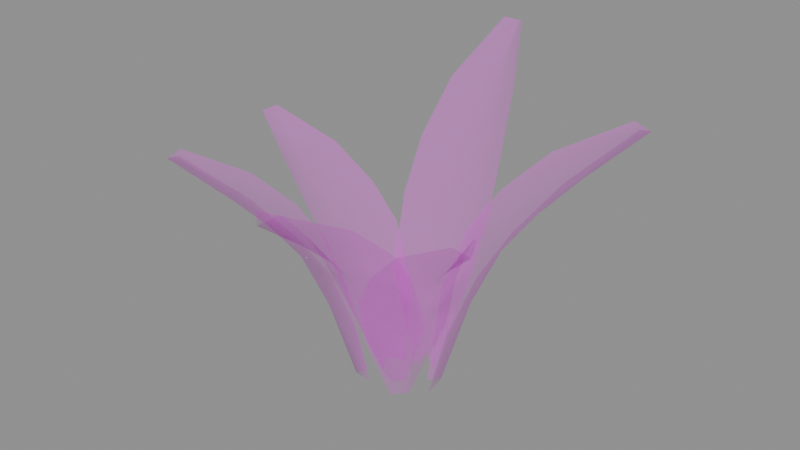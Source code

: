 # Source: plant_1.blend  (saved by Blender 5.1.30; exported with 4.5.12 LTS)
import bpy
from mathutils import Matrix  # noqa: F401  (used for matrix-valued properties, if any)

bpy.ops.wm.read_factory_settings(use_empty=True)
scene = bpy.context.scene
scene.name = 'Scene'

# ---- images (referenced by path relative to the original .blend; pixels are not part of the script)
import os
ASSET_DIR = os.environ.get("B2B_ASSET_DIR", "")  # directory of the original .blend (textures are referenced by path, not embedded)
HERE = os.path.dirname(os.path.abspath(__file__))  # packed textures are extracted next to this script under _unpacked/

def load_image(name, relpath, width, height, colorspace="sRGB"):
    """Load a texture the original file referenced (path relative to the .blend, or extracted next to this script)."""
    p = next((c for c in (os.path.join(HERE, relpath), os.path.join(ASSET_DIR, relpath)) if relpath and os.path.exists(c)), "")
    if p:
        img = bpy.data.images.load(p, check_existing=True)
        img.name = name
    else:  # same state as the original file: an image datablock whose file is absent (Cycles renders it pink)
        img = bpy.data.images.new(name, width, height)
        img.source = "FILE"
        img.filepath = "//" + (relpath or name)
    img.colorspace_settings.name = colorspace
    return img
img_leaves_png = load_image('Leaves.png', 'Leaves.png', 1024, 1024, 'sRGB')
img_leaves_png_001 = load_image('Leaves.png.001', 'Leaves.png', 1024, 1024, 'Non-Color')

# ---- materials (node trees are filled in below, after node groups)
mat_leaves = bpy.data.materials.new('Leaves')
mat_leaves.use_transparency_overlap = False
mat_leaves.show_transparent_back = False
mat_leaves.roughness = 1.0

# ---- material node trees
mat_leaves.use_nodes = True; mat_leaves.node_tree.nodes.clear()
_N = mat_leaves.node_tree.nodes; _L = mat_leaves.node_tree.links
n0 = _N.new('ShaderNodeBsdfPrincipled'); n0.name = 'Principled BSDF'; n0.location = (-200, 100)
n0.inputs[2].default_value = 1.0
n1 = _N.new('ShaderNodeOutputMaterial'); n1.name = 'Material Output'; n1.location = (200, 100)
n2 = _N.new('ShaderNodeNormalMap'); n2.name = 'Normal Map'; n2.location = (-600, -600)
n2.label = 'Normal/Map'
n2.inputs[0].default_value = 0.0
n3 = _N.new('ShaderNodeTexImage'); n3.name = 'Image Texture'; n3.location = (-600, 300)
n3.image = img_leaves_png
n4 = _N.new('ShaderNodeTexImage'); n4.name = 'Image Texture.001'; n4.location = (-600, -300)
n4.image = img_leaves_png_001
_L.new(n0.outputs[0], n1.inputs[0])
_L.new(n2.outputs[0], n0.inputs[5])
_L.new(n3.outputs[0], n0.inputs[0])
_L.new(n4.outputs[0], n0.inputs[4])
n1.is_active_output = True

# ---- meshes
me_plane_036 = bpy.data.meshes.new('Plane.036')
me_plane_036.from_pydata([(-0.07703, -0.0148, -0.02983), (-0.2992, 0.06264, 0.3862), (-0.1991, 0.206, 0.392), (-0.1024, 0.03853, -0.01642), (-0.6754, 0.07222, 0.7072), (-0.7107, 0.1097, 0.6853), (-0.6686, 0.1363, 0.7072), (-0.2297, -0.09118, 0.3927), (-0.1426, -0.09358, 0.2144), (-0.2027, 0.0512, 0.2275), (-0.05518, 0.08031, -0.03045), (-0.1138, 0.1703, 0.2151), (-0.3321, -0.07539, 0.5076), (-0.4722, -0.03053, 0.6157), (-0.5295, 0.08889, 0.5735), (-0.4039, 0.07457, 0.4848), (-0.4501, 0.1878, 0.6159), (-0.3022, 0.2046, 0.507), (-0.01902, 0.07956, -0.03165), (-0.04261, 0.3266, 0.5189), (0.1269, 0.2663, 0.5096), (-0.006103, 0.1301, -0.006905), (-0.1542, 0.7129, 0.9785), (-0.1308, 0.7636, 0.959), (-0.09124, 0.7264, 0.9783), (-0.165, 0.2026, 0.5115), (-0.141, 0.1184, 0.2788), (-0.02371, 0.2284, 0.3081), (0.04907, 0.0942, -0.03204), (0.1187, 0.1731, 0.2784), (-0.1825, 0.3107, 0.6703), (-0.1851, 0.4685, 0.8282), (-0.09175, 0.5701, 0.7895), (-0.06471, 0.4365, 0.6583), (0.02924, 0.5155, 0.8277), (0.09292, 0.3694, 0.6684), (0.06696, 0.03687, -0.0331), (0.2495, 0.1621, 0.4562), (0.2839, -0.01263, 0.4509), (0.1154, 0.0491, -0.0123), (0.5077, 0.4312, 0.8583), (0.5627, 0.4355, 0.8391), (0.5506, 0.3832, 0.858), (0.08391, 0.2093, 0.4528), (0.03079, 0.1539, 0.2454), (0.1815, 0.1039, 0.269), (0.1134, -0.015, -0.03349), (0.2071, -0.0446, 0.245), (0.1622, 0.272, 0.5926), (0.29, 0.3456, 0.7302), (0.4234, 0.3139, 0.6925), (0.3277, 0.2302, 0.5784), (0.4371, 0.1827, 0.7296), (0.3499, 0.06206, 0.5908), (0.06063, -0.03462, -0.02986), (0.2122, -0.1836, 0.417), (0.06246, -0.2772, 0.4037), (0.08449, -0.07633, -0.01257), (0.5179, -0.3476, 0.7853), (0.5373, -0.3963, 0.7652), (0.4859, -0.4045, 0.7812), (0.2101, -0.01287, 0.4237), (0.1503, 0.02691, 0.233), (0.1454, -0.132, 0.2456), (0.02605, -0.09617, -0.03448), (0.01755, -0.2072, 0.2164), (0.2851, -0.07021, 0.5512), (0.3836, -0.1696, 0.6746), (0.3921, -0.3029, 0.6321), (0.2925, -0.238, 0.5284), (0.2753, -0.3639, 0.6606), (0.145, -0.3188, 0.5323), (0.01789, -0.01492, -0.03033), (-0.003424, -0.2298, 0.4235), (-0.1729, -0.1709, 0.41), (9.583e-05, -0.06037, -0.01277), (0.06156, -0.5761, 0.7978), (0.03545, -0.6224, 0.7773), (-0.003831, -0.587, 0.7935), (0.1304, -0.1193, 0.4304), (0.1237, -0.04668, 0.2367), (-0.005149, -0.144, 0.2494), (-0.05283, -0.02677, -0.03502), (-0.1461, -0.09078, 0.2198), (0.1328, -0.2152, 0.5599), (0.1169, -0.3564, 0.6852), (0.01684, -0.4481, 0.6421), (0.004701, -0.328, 0.5368), (-0.1058, -0.3945, 0.671), (-0.1532, -0.2627, 0.5407), (-0.06437, -0.09514, -0.02068), (-0.2422, -0.2001, 0.4134), (-0.288, -0.04307, 0.3994), (-0.1086, -0.1084, -0.003979), (-0.4674, -0.4508, 0.7717), (-0.5178, -0.4572, 0.752), (-0.513, -0.4068, 0.7672), (-0.08473, -0.2357, 0.4208), (-0.03261, -0.19, 0.2355), (-0.1732, -0.1557, 0.2469), (-0.1119, -0.04984, -0.02561), (-0.2052, -0.02606, 0.2175), (-0.1535, -0.2958, 0.5446), (-0.2675, -0.3677, 0.6643), (-0.3943, -0.3437, 0.6225), (-0.3114, -0.2636, 0.5218), (-0.4231, -0.2191, 0.6494), (-0.3505, -0.1059, 0.5245)], [], [(14, 16, 6, 5), (3, 10, 11, 9), (1, 2, 17, 15), (15, 12, 7, 1), (9, 11, 2, 1), (9, 8, 0, 3), (7, 8, 9, 1), (16, 14, 15, 17), (14, 13, 12, 15), (5, 4, 13, 14), (32, 34, 24, 23), (21, 28, 29, 27), (19, 20, 35, 33), (33, 30, 25, 19), (27, 29, 20, 19), (27, 26, 18, 21), (25, 26, 27, 19), (34, 32, 33, 35), (32, 31, 30, 33), (23, 22, 31, 32), (50, 52, 42, 41), (39, 46, 47, 45), (37, 38, 53, 51), (51, 48, 43, 37), (45, 47, 38, 37), (45, 44, 36, 39), (43, 44, 45, 37), (52, 50, 51, 53), (50, 49, 48, 51), (41, 40, 49, 50), (68, 70, 60, 59), (57, 64, 65, 63), (55, 56, 71, 69), (69, 66, 61, 55), (63, 65, 56, 55), (63, 62, 54, 57), (61, 62, 63, 55), (70, 68, 69, 71), (68, 67, 66, 69), (59, 58, 67, 68), (86, 88, 78, 77), (75, 82, 83, 81), (73, 74, 89, 87), (87, 84, 79, 73), (81, 83, 74, 73), (81, 80, 72, 75), (79, 80, 81, 73), (88, 86, 87, 89), (86, 85, 84, 87), (77, 76, 85, 86), (104, 106, 96, 95), (93, 100, 101, 99), (91, 92, 107, 105), (105, 102, 97, 91), (99, 101, 92, 91), (99, 98, 90, 93), (97, 98, 99, 91), (106, 104, 105, 107), (104, 103, 102, 105), (95, 94, 103, 104)])
me_plane_036.polygons.foreach_set('use_smooth', [True] * 60)
_uv = me_plane_036.uv_layers.new(name='UVMap')
_uv.uv.foreach_set('vector', [0.2945, 0.8608, 0.3478, 0.8623, 0.3107, 0.959, 0.2953, 0.959, 0.2919, 0.5526, 0.3151, 0.5526, 0.3568, 0.6751, 0.2929, 0.6751, 0.2935, 0.7483, 0.3701, 0.7483, 0.364, 0.7987, 0.294, 0.8, 0.294, 0.8, 0.2232, 0.7991, 0.2207, 0.7483, 0.2935, 0.7483, 0.2929, 0.6751, 0.3568, 0.6751, 0.3701, 0.7483, 0.2935, 0.7483, 0.2929, 0.6751, 0.2241, 0.6751, 0.2803, 0.5526, 0.2919, 0.5526, 0.2207, 0.7483, 0.2241, 0.6751, 0.2929, 0.6751, 0.2935, 0.7483, 0.3478, 0.8623, 0.2945, 0.8608, 0.294, 0.8, 0.364, 0.7987, 0.2945, 0.8608, 0.2381, 0.8622, 0.2232, 0.7991, 0.294, 0.8, 0.2953, 0.959, 0.2785, 0.959, 0.2381, 0.8622, 0.2945, 0.8608, 0.2945, 0.8608, 0.3478, 0.8623, 0.3107, 0.959, 0.2953, 0.959, 0.2919, 0.5526, 0.3151, 0.5526, 0.3568, 0.6751, 0.2929, 0.6751, 0.2935, 0.7483, 0.3701, 0.7483, 0.364, 0.7987, 0.294, 0.8, 0.294, 0.8, 0.2232, 0.7991, 0.2207, 0.7483, 0.2935, 0.7483, 0.2929, 0.6751, 0.3568, 0.6751, 0.3701, 0.7483, 0.2935, 0.7483, 0.2929, 0.6751, 0.2241, 0.6751, 0.2803, 0.5526, 0.2919, 0.5526, 0.2207, 0.7483, 0.2241, 0.6751, 0.2929, 0.6751, 0.2935, 0.7483, 0.3478, 0.8623, 0.2945, 0.8608, 0.294, 0.8, 0.364, 0.7987, 0.2945, 0.8608, 0.2381, 0.8622, 0.2232, 0.7991, 0.294, 0.8, 0.2953, 0.959, 0.2785, 0.959, 0.2381, 0.8622, 0.2945, 0.8608, 0.2945, 0.8608, 0.3478, 0.8623, 0.3107, 0.959, 0.2953, 0.959, 0.2919, 0.5526, 0.3151, 0.5526, 0.3568, 0.6751, 0.2929, 0.6751, 0.2935, 0.7483, 0.3701, 0.7483, 0.364, 0.7987, 0.294, 0.8, 0.294, 0.8, 0.2232, 0.7991, 0.2207, 0.7483, 0.2935, 0.7483, 0.2929, 0.6751, 0.3568, 0.6751, 0.3701, 0.7483, 0.2935, 0.7483, 0.2929, 0.6751, 0.2241, 0.6751, 0.2803, 0.5526, 0.2919, 0.5526, 0.2207, 0.7483, 0.2241, 0.6751, 0.2929, 0.6751, 0.2935, 0.7483, 0.3478, 0.8623, 0.2945, 0.8608, 0.294, 0.8, 0.364, 0.7987, 0.2945, 0.8608, 0.2381, 0.8622, 0.2232, 0.7991, 0.294, 0.8, 0.2953, 0.959, 0.2785, 0.959, 0.2381, 0.8622, 0.2945, 0.8608, 0.2945, 0.8608, 0.3478, 0.8623, 0.3107, 0.959, 0.2953, 0.959, 0.2919, 0.5526, 0.3151, 0.5526, 0.3568, 0.6751, 0.2929, 0.6751, 0.2935, 0.7483, 0.3701, 0.7483, 0.364, 0.7987, 0.294, 0.8, 0.294, 0.8, 0.2232, 0.7991, 0.2207, 0.7483, 0.2935, 0.7483, 0.2929, 0.6751, 0.3568, 0.6751, 0.3701, 0.7483, 0.2935, 0.7483, 0.2929, 0.6751, 0.2241, 0.6751, 0.2803, 0.5526, 0.2919, 0.5526, 0.2207, 0.7483, 0.2241, 0.6751, 0.2929, 0.6751, 0.2935, 0.7483, 0.3478, 0.8623, 0.2945, 0.8608, 0.294, 0.8, 0.364, 0.7987, 0.2945, 0.8608, 0.2381, 0.8622, 0.2232, 0.7991, 0.294, 0.8, 0.2953, 0.959, 0.2785, 0.959, 0.2381, 0.8622, 0.2945, 0.8608, 0.2945, 0.8608, 0.3478, 0.8623, 0.3107, 0.959, 0.2953, 0.959, 0.2919, 0.5526, 0.3151, 0.5526, 0.3568, 0.6751, 0.2929, 0.6751, 0.2935, 0.7483, 0.3701, 0.7483, 0.364, 0.7987, 0.294, 0.8, 0.294, 0.8, 0.2232, 0.7991, 0.2207, 0.7483, 0.2935, 0.7483, 0.2929, 0.6751, 0.3568, 0.6751, 0.3701, 0.7483, 0.2935, 0.7483, 0.2929, 0.6751, 0.2241, 0.6751, 0.2803, 0.5526, 0.2919, 0.5526, 0.2207, 0.7483, 0.2241, 0.6751, 0.2929, 0.6751, 0.2935, 0.7483, 0.3478, 0.8623, 0.2945, 0.8608, 0.294, 0.8, 0.364, 0.7987, 0.2945, 0.8608, 0.2381, 0.8622, 0.2232, 0.7991, 0.294, 0.8, 0.2953, 0.959, 0.2785, 0.959, 0.2381, 0.8622, 0.2945, 0.8608, 0.2945, 0.8608, 0.3478, 0.8623, 0.3107, 0.959, 0.2953, 0.959, 0.2919, 0.5526, 0.3151, 0.5526, 0.3568, 0.6751, 0.2929, 0.6751, 0.2935, 0.7483, 0.3701, 0.7483, 0.364, 0.7987, 0.294, 0.8, 0.294, 0.8, 0.2232, 0.7991, 0.2207, 0.7483, 0.2935, 0.7483, 0.2929, 0.6751, 0.3568, 0.6751, 0.3701, 0.7483, 0.2935, 0.7483, 0.2929, 0.6751, 0.2241, 0.6751, 0.2803, 0.5526, 0.2919, 0.5526, 0.2207, 0.7483, 0.2241, 0.6751, 0.2929, 0.6751, 0.2935, 0.7483, 0.3478, 0.8623, 0.2945, 0.8608, 0.294, 0.8, 0.364, 0.7987, 0.2945, 0.8608, 0.2381, 0.8622, 0.2232, 0.7991, 0.294, 0.8, 0.2953, 0.959, 0.2785, 0.959, 0.2381, 0.8622, 0.2945, 0.8608])
_ca = me_plane_036.color_attributes.new('Attribute', 'BYTE_COLOR', 'CORNER')
_ca.data.foreach_set('color', [1.0, 1.0, 1.0, 1.0, 1.0, 1.0, 1.0, 1.0, 1.0, 1.0, 1.0, 1.0, 1.0, 1.0, 1.0, 1.0, 0.01444, 0.01444, 0.01444, 1.0, 0.01298, 0.01298, 0.01298, 1.0, 0.3613, 0.3613, 0.3613, 1.0, 0.3467, 0.3467, 0.3467, 1.0, 0.7758, 0.7758, 0.7758, 1.0, 0.8228, 0.8228, 0.8228, 1.0, 1.0, 1.0, 1.0, 1.0, 1.0, 1.0, 1.0, 1.0, 1.0, 1.0, 1.0, 1.0, 1.0, 1.0, 1.0, 1.0, 0.855, 0.855, 0.855, 1.0, 0.7758, 0.7758, 0.7758, 1.0, 0.3467, 0.3467, 0.3467, 1.0, 0.3613, 0.3613, 0.3613, 1.0, 0.8228, 0.8228, 0.8228, 1.0, 0.7758, 0.7758, 0.7758, 1.0, 0.3467, 0.3467, 0.3467, 1.0, 0.2874, 0.2874, 0.2874, 1.0, 0.004777, 0.004777, 0.004777, 1.0, 0.01444, 0.01444, 0.01444, 1.0, 0.855, 0.855, 0.855, 1.0, 0.2874, 0.2874, 0.2874, 1.0, 0.3467, 0.3467, 0.3467, 1.0, 0.7758, 0.7758, 0.7758, 1.0, 1.0, 1.0, 1.0, 1.0, 1.0, 1.0, 1.0, 1.0, 1.0, 1.0, 1.0, 1.0, 1.0, 1.0, 1.0, 1.0, 1.0, 1.0, 1.0, 1.0, 1.0, 1.0, 1.0, 1.0, 1.0, 1.0, 1.0, 1.0, 1.0, 1.0, 1.0, 1.0, 1.0, 1.0, 1.0, 1.0, 1.0, 1.0, 1.0, 1.0, 1.0, 1.0, 1.0, 1.0, 1.0, 1.0, 1.0, 1.0, 1.0, 1.0, 1.0, 1.0, 1.0, 1.0, 1.0, 1.0, 1.0, 1.0, 1.0, 1.0, 1.0, 1.0, 1.0, 1.0, 0.02416, 0.02416, 0.02416, 1.0, 0.006995, 0.006995, 0.006995, 1.0, 0.4397, 0.4397, 0.4397, 1.0, 0.4508, 0.4508, 0.4508, 1.0, 1.0, 1.0, 1.0, 1.0, 0.9823, 0.9823, 0.9823, 1.0, 1.0, 1.0, 1.0, 1.0, 1.0, 1.0, 1.0, 1.0, 1.0, 1.0, 1.0, 1.0, 1.0, 1.0, 1.0, 1.0, 0.9911, 0.9911, 0.9911, 1.0, 1.0, 1.0, 1.0, 1.0, 0.4508, 0.4508, 0.4508, 1.0, 0.4397, 0.4397, 0.4397, 1.0, 0.9823, 0.9823, 0.9823, 1.0, 1.0, 1.0, 1.0, 1.0, 0.4508, 0.4508, 0.4508, 1.0, 0.4508, 0.4508, 0.4508, 1.0, 0.01161, 0.01161, 0.01161, 1.0, 0.02416, 0.02416, 0.02416, 1.0, 0.9911, 0.9911, 0.9911, 1.0, 0.4508, 0.4508, 0.4508, 1.0, 0.4508, 0.4508, 0.4508, 1.0, 1.0, 1.0, 1.0, 1.0, 1.0, 1.0, 1.0, 1.0, 1.0, 1.0, 1.0, 1.0, 1.0, 1.0, 1.0, 1.0, 1.0, 1.0, 1.0, 1.0, 1.0, 1.0, 1.0, 1.0, 1.0, 1.0, 1.0, 1.0, 1.0, 1.0, 1.0, 1.0, 1.0, 1.0, 1.0, 1.0, 1.0, 1.0, 1.0, 1.0, 1.0, 1.0, 1.0, 1.0, 1.0, 1.0, 1.0, 1.0, 1.0, 1.0, 1.0, 1.0, 1.0, 1.0, 1.0, 1.0, 1.0, 1.0, 1.0, 1.0, 1.0, 1.0, 1.0, 1.0, 1.0, 1.0, 1.0, 1.0, 0.003347, 0.003347, 0.003347, 1.0, 0.0, 0.0, 0.0, 1.0, 0.3813, 0.3813, 0.3813, 1.0, 0.4125, 0.4125, 0.4125, 1.0, 0.9734, 0.9734, 0.9734, 1.0, 0.9734, 0.9734, 0.9734, 1.0, 1.0, 1.0, 1.0, 1.0, 1.0, 1.0, 1.0, 1.0, 1.0, 1.0, 1.0, 1.0, 1.0, 1.0, 1.0, 1.0, 0.8963, 0.8963, 0.8963, 1.0, 0.9734, 0.9734, 0.9734, 1.0, 0.4125, 0.4125, 0.4125, 1.0, 0.3813, 0.3813, 0.3813, 1.0, 0.9734, 0.9734, 0.9734, 1.0, 0.9734, 0.9734, 0.9734, 1.0, 0.4125, 0.4125, 0.4125, 1.0, 0.4179, 0.4179, 0.4179, 1.0, 0.0, 0.0, 0.0, 1.0, 0.003347, 0.003347, 0.003347, 1.0, 0.8963, 0.8963, 0.8963, 1.0, 0.4179, 0.4179, 0.4179, 1.0, 0.4125, 0.4125, 0.4125, 1.0, 0.9734, 0.9734, 0.9734, 1.0, 1.0, 1.0, 1.0, 1.0, 1.0, 1.0, 1.0, 1.0, 1.0, 1.0, 1.0, 1.0, 1.0, 1.0, 1.0, 1.0, 1.0, 1.0, 1.0, 1.0, 1.0, 1.0, 1.0, 1.0, 1.0, 1.0, 1.0, 1.0, 1.0, 1.0, 1.0, 1.0, 1.0, 1.0, 1.0, 1.0, 1.0, 1.0, 1.0, 1.0, 1.0, 1.0, 1.0, 1.0, 1.0, 1.0, 1.0, 1.0, 1.0, 1.0, 1.0, 1.0, 1.0, 1.0, 1.0, 1.0, 1.0, 1.0, 1.0, 1.0, 1.0, 1.0, 1.0, 1.0, 0.0, 0.0, 0.0, 1.0, 0.0, 0.0, 0.0, 1.0, 0.3278, 0.3278, 0.3278, 1.0, 0.3763, 0.3763, 0.3763, 1.0, 1.0, 1.0, 1.0, 1.0, 1.0, 1.0, 1.0, 1.0, 1.0, 1.0, 1.0, 1.0, 1.0, 1.0, 1.0, 1.0, 1.0, 1.0, 1.0, 1.0, 1.0, 1.0, 1.0, 1.0, 0.8796, 0.8796, 0.8796, 1.0, 1.0, 1.0, 1.0, 1.0, 0.3763, 0.3763, 0.3763, 1.0, 0.3278, 0.3278, 0.3278, 1.0, 1.0, 1.0, 1.0, 1.0, 1.0, 1.0, 1.0, 1.0, 0.3763, 0.3763, 0.3763, 1.0, 0.3564, 0.3564, 0.3564, 1.0, 0.0, 0.0, 0.0, 1.0, 0.0, 0.0, 0.0, 1.0, 0.8796, 0.8796, 0.8796, 1.0, 0.3564, 0.3564, 0.3564, 1.0, 0.3763, 0.3763, 0.3763, 1.0, 1.0, 1.0, 1.0, 1.0, 1.0, 1.0, 1.0, 1.0, 1.0, 1.0, 1.0, 1.0, 1.0, 1.0, 1.0, 1.0, 1.0, 1.0, 1.0, 1.0, 1.0, 1.0, 1.0, 1.0, 1.0, 1.0, 1.0, 1.0, 1.0, 1.0, 1.0, 1.0, 1.0, 1.0, 1.0, 1.0, 1.0, 1.0, 1.0, 1.0, 1.0, 1.0, 1.0, 1.0, 1.0, 1.0, 1.0, 1.0, 1.0, 1.0, 1.0, 1.0, 1.0, 1.0, 1.0, 1.0, 1.0, 1.0, 1.0, 1.0, 1.0, 1.0, 1.0, 1.0, 1.0, 1.0, 1.0, 1.0, 0.0, 0.0, 0.0, 1.0, 0.002732, 0.002732, 0.002732, 1.0, 0.3419, 0.3419, 0.3419, 1.0, 0.2789, 0.2789, 0.2789, 1.0, 1.0, 1.0, 1.0, 1.0, 0.9734, 0.9734, 0.9734, 1.0, 1.0, 1.0, 1.0, 1.0, 1.0, 1.0, 1.0, 1.0, 1.0, 1.0, 1.0, 1.0, 1.0, 1.0, 1.0, 1.0, 1.0, 1.0, 1.0, 1.0, 1.0, 1.0, 1.0, 1.0, 0.2789, 0.2789, 0.2789, 1.0, 0.3419, 0.3419, 0.3419, 1.0, 0.9734, 0.9734, 0.9734, 1.0, 1.0, 1.0, 1.0, 1.0, 0.2789, 0.2789, 0.2789, 1.0, 0.3231, 0.3231, 0.3231, 1.0, 0.002125, 0.002125, 0.002125, 1.0, 0.0, 0.0, 0.0, 1.0, 1.0, 1.0, 1.0, 1.0, 0.3231, 0.3231, 0.3231, 1.0, 0.2789, 0.2789, 0.2789, 1.0, 1.0, 1.0, 1.0, 1.0, 1.0, 1.0, 1.0, 1.0, 1.0, 1.0, 1.0, 1.0, 1.0, 1.0, 1.0, 1.0, 1.0, 1.0, 1.0, 1.0, 1.0, 1.0, 1.0, 1.0, 1.0, 1.0, 1.0, 1.0, 1.0, 1.0, 1.0, 1.0, 1.0, 1.0, 1.0, 1.0, 1.0, 1.0, 1.0, 1.0, 1.0, 1.0, 1.0, 1.0, 1.0, 1.0, 1.0, 1.0, 1.0, 1.0, 1.0, 1.0, 1.0, 1.0, 1.0, 1.0, 1.0, 1.0, 1.0, 1.0, 1.0, 1.0, 1.0, 1.0, 1.0, 1.0, 1.0, 1.0, 0.002125, 0.002125, 0.002125, 1.0, 0.003035, 0.003035, 0.003035, 1.0, 0.3712, 0.3712, 0.3712, 1.0, 0.3515, 0.3515, 0.3515, 1.0, 1.0, 1.0, 1.0, 1.0, 0.8469, 0.8469, 0.8469, 1.0, 1.0, 1.0, 1.0, 1.0, 1.0, 1.0, 1.0, 1.0, 1.0, 1.0, 1.0, 1.0, 1.0, 1.0, 1.0, 1.0, 1.0, 1.0, 1.0, 1.0, 1.0, 1.0, 1.0, 1.0, 0.3515, 0.3515, 0.3515, 1.0, 0.3712, 0.3712, 0.3712, 1.0, 0.8469, 0.8469, 0.8469, 1.0, 1.0, 1.0, 1.0, 1.0, 0.3515, 0.3515, 0.3515, 1.0, 0.3325, 0.3325, 0.3325, 1.0, 0.0, 0.0, 0.0, 1.0, 0.002125, 0.002125, 0.002125, 1.0, 1.0, 1.0, 1.0, 1.0, 0.3325, 0.3325, 0.3325, 1.0, 0.3515, 0.3515, 0.3515, 1.0, 1.0, 1.0, 1.0, 1.0, 1.0, 1.0, 1.0, 1.0, 1.0, 1.0, 1.0, 1.0, 1.0, 1.0, 1.0, 1.0, 1.0, 1.0, 1.0, 1.0, 1.0, 1.0, 1.0, 1.0, 1.0, 1.0, 1.0, 1.0, 1.0, 1.0, 1.0, 1.0, 1.0, 1.0, 1.0, 1.0, 1.0, 1.0, 1.0, 1.0, 1.0, 1.0, 1.0, 1.0, 1.0, 1.0, 1.0, 1.0, 1.0, 1.0, 1.0, 1.0])
me_plane_036.materials.append(mat_leaves)
me_plane_036.update()
me_plane_036.normals_split_custom_set([tuple(v) for v in zip(*[iter([0.5981, -0.07304, 0.7981, 0.4483, -0.6094, 0.654, 0.3719, -0.6827, 0.629, 0.574, -0.07311, 0.8156, 0.9084, -0.1376, 0.3949, 0.7407, -0.5675, 0.3595, 0.7342, -0.5409, 0.4103, 0.8823, -0.1068, 0.4585, 0.7853, -0.07914, 0.6141, 0.6767, -0.5119, 0.5292, 0.5625, -0.5325, 0.6325, 0.6677, -0.07229, 0.7409, 0.6677, -0.07229, 0.7409, 0.6549, 0.4051, 0.638, 0.7754, 0.3647, 0.5155, 0.7853, -0.07914, 0.6141, 0.8823, -0.1068, 0.4585, 0.7342, -0.5409, 0.4103, 0.6767, -0.5119, 0.5292, 0.7853, -0.07914, 0.6141, 0.8823, -0.1068, 0.4585, 0.856, 0.3414, 0.3883, 0.8782, 0.3327, 0.3435, 0.9084, -0.1376, 0.3949, 0.7754, 0.3647, 0.5155, 0.856, 0.3414, 0.3883, 0.8823, -0.1068, 0.4585, 0.7853, -0.07914, 0.6141, 0.4483, -0.6094, 0.654, 0.5981, -0.07304, 0.7981, 0.6677, -0.07229, 0.7409, 0.5625, -0.5325, 0.6325, 0.5981, -0.07304, 0.7981, 0.5714, 0.4872, 0.6605, 0.6549, 0.4051, 0.638, 0.6677, -0.07229, 0.7409, 0.574, -0.07311, 0.8156, 0.52, 0.5676, 0.6383, 0.5714, 0.4872, 0.6605, 0.5981, -0.07304, 0.7981, 0.1434, -0.702, 0.6976, -0.4635, -0.6923, 0.5531, -0.5557, -0.6398, 0.531, 0.1367, -0.6836, 0.7169, 0.2287, -0.9115, 0.342, -0.3362, -0.8985, 0.2824, -0.3121, -0.8931, 0.3239, 0.1998, -0.9017, 0.3834, 0.1859, -0.8359, 0.5165, -0.2944, -0.8521, 0.4328, -0.349, -0.7715, 0.5319, 0.1624, -0.7521, 0.6388, 0.1624, -0.7521, 0.6388, 0.6396, -0.5541, 0.5329, 0.6285, -0.6573, 0.416, 0.1859, -0.8359, 0.5165, 0.1998, -0.9017, 0.3834, -0.3121, -0.8931, 0.3239, -0.2944, -0.8521, 0.4328, 0.1859, -0.8359, 0.5165, 0.1998, -0.9017, 0.3834, 0.6623, -0.6772, 0.3206, 0.6894, -0.66, 0.2986, 0.2287, -0.9115, 0.342, 0.6285, -0.6573, 0.416, 0.6623, -0.6772, 0.3206, 0.1998, -0.9017, 0.3834, 0.1859, -0.8359, 0.5165, -0.4635, -0.6923, 0.5531, 0.1434, -0.702, 0.6976, 0.1624, -0.7521, 0.6388, -0.349, -0.7715, 0.5319, 0.1434, -0.702, 0.6976, 0.6989, -0.4519, 0.5544, 0.6396, -0.5541, 0.5329, 0.1624, -0.7521, 0.6388, 0.1367, -0.6836, 0.7169, 0.7573, -0.376, 0.534, 0.6989, -0.4519, 0.5544, 0.1434, -0.702, 0.6976, -0.5207, -0.4569, 0.7212, -0.8139, 0.05524, 0.5784, -0.814, 0.1627, 0.5576, -0.5065, -0.4409, 0.741, -0.6798, -0.6519, 0.336, -0.9466, -0.1641, 0.2775, -0.9281, -0.1818, 0.3249, -0.6848, -0.6214, 0.3807, -0.6293, -0.5719, 0.5262, -0.8797, -0.1717, 0.4434, -0.83, -0.08175, 0.5517, -0.5597, -0.5025, 0.659, -0.5597, -0.5025, 0.659, -0.1643, -0.8167, 0.5533, -0.2637, -0.8656, 0.4258, -0.6293, -0.5719, 0.5262, -0.6848, -0.6214, 0.3807, -0.9281, -0.1818, 0.3249, -0.8797, -0.1717, 0.4434, -0.6293, -0.5719, 0.5262, -0.6848, -0.6214, 0.3807, -0.2698, -0.9078, 0.3209, -0.2411, -0.9241, 0.2965, -0.6798, -0.6519, 0.336, -0.2637, -0.8656, 0.4258, -0.2698, -0.9078, 0.3209, -0.6848, -0.6214, 0.3807, -0.6293, -0.5719, 0.5262, -0.8139, 0.05524, 0.5784, -0.5207, -0.4569, 0.7212, -0.5597, -0.5025, 0.659, -0.83, -0.08175, 0.5517, -0.5207, -0.4569, 0.7212, -0.04722, -0.8135, 0.5797, -0.1643, -0.8167, 0.5533, -0.5597, -0.5025, 0.659, -0.5065, -0.4409, 0.741, 0.0488, -0.8268, 0.5604, -0.04722, -0.8135, 0.5797, -0.5207, -0.4569, 0.7212, -0.615, 0.3035, 0.7278, -0.2534, 0.7316, 0.6329, -0.1529, 0.7689, 0.6208, -0.5954, 0.2942, 0.7476, -0.8443, 0.4151, 0.3387, -0.4986, 0.8073, 0.3156, -0.5088, 0.7803, 0.3636, -0.8184, 0.4269, 0.3847, -0.7566, 0.3821, 0.5307, -0.4826, 0.7307, 0.4829, -0.3842, 0.7052, 0.5959, -0.6702, 0.3299, 0.6648, -0.6702, 0.3299, 0.6648, -0.8334, -0.1056, 0.5425, -0.9102, -0.02049, 0.4136, -0.7566, 0.3821, 0.5307, -0.8184, 0.4269, 0.3847, -0.5088, 0.7803, 0.3636, -0.4826, 0.7307, 0.4829, -0.7566, 0.3821, 0.5307, -0.8184, 0.4269, 0.3847, -0.9522, -0.01872, 0.3048, -0.9594, -0.04903, 0.2778, -0.8443, 0.4151, 0.3387, -0.9102, -0.02049, 0.4136, -0.9522, -0.01872, 0.3048, -0.8184, 0.4269, 0.3847, -0.7566, 0.3821, 0.5307, -0.2534, 0.7316, 0.6329, -0.615, 0.3035, 0.7278, -0.6702, 0.3299, 0.6648, -0.3842, 0.7052, 0.5959, -0.615, 0.3035, 0.7278, -0.7942, -0.2143, 0.5686, -0.8334, -0.1056, 0.5425, -0.6702, 0.3299, 0.6648, -0.5954, 0.2942, 0.7476, -0.7775, -0.3078, 0.5484, -0.7942, -0.2143, 0.5686, -0.615, 0.3035, 0.7278, -0.1494, 0.6693, 0.7278, 0.4109, 0.6562, 0.6329, 0.503, 0.6014, 0.6208, -0.1443, 0.6483, 0.7476, -0.2062, 0.918, 0.3387, 0.3161, 0.8947, 0.3156, 0.2886, 0.8857, 0.3636, -0.1808, 0.9052, 0.3847, -0.1769, 0.8289, 0.5307, 0.2664, 0.8342, 0.4829, 0.3083, 0.7415, 0.5959, -0.1634, 0.7289, 0.6648, -0.1634, 0.7289, 0.6648, -0.605, 0.5829, 0.5425, -0.5868, 0.6961, 0.4136, -0.1769, 0.8289, 0.5307, -0.1808, 0.9052, 0.3847, 0.2886, 0.8857, 0.3636, 0.2664, 0.8342, 0.4829, -0.1769, 0.8289, 0.5307, -0.1808, 0.9052, 0.3847, -0.6118, 0.7299, 0.3048, -0.6399, 0.7165, 0.2778, -0.2062, 0.918, 0.3387, -0.5868, 0.6961, 0.4136, -0.6118, 0.7299, 0.3048, -0.1808, 0.9052, 0.3847, -0.1769, 0.8289, 0.5307, 0.4109, 0.6562, 0.6329, -0.1494, 0.6693, 0.7278, -0.1634, 0.7289, 0.6648, 0.3083, 0.7415, 0.5959, -0.1494, 0.6693, 0.7278, -0.665, 0.4842, 0.5686, -0.605, 0.5829, 0.5425, -0.1634, 0.7289, 0.6648, -0.1443, 0.6483, 0.7476, -0.7274, 0.4125, 0.5484, -0.665, 0.4842, 0.5686, -0.1494, 0.6693, 0.7278, 0.4424, 0.5236, 0.7281, 0.7745, 0.0648, 0.6293, 0.7816, -0.04268, 0.6223, 0.4306, 0.5067, 0.7469, 0.6104, 0.7158, 0.3393, 0.9176, 0.2545, 0.3055, 0.8908, 0.2747, 0.362, 0.6052, 0.6972, 0.3843, 0.5581, 0.6341, 0.5352, 0.8292, 0.2702, 0.4893, 0.7818, 0.1919, 0.5932, 0.4846, 0.5644, 0.6683, 0.4846, 0.5644, 0.6683, 0.09161, 0.8312, 0.5484, 0.1843, 0.8957, 0.4047, 0.5581, 0.6341, 0.5352, 0.6052, 0.6972, 0.3843, 0.8908, 0.2747, 0.362, 0.8292, 0.2702, 0.4893, 0.5581, 0.6341, 0.5352, 0.6052, 0.6972, 0.3843, 0.1833, 0.9382, 0.2935, 0.1497, 0.9494, 0.2759, 0.6104, 0.7158, 0.3393, 0.1843, 0.8957, 0.4047, 0.1833, 0.9382, 0.2935, 0.6052, 0.6972, 0.3843, 0.5581, 0.6341, 0.5352, 0.7745, 0.0648, 0.6293, 0.4424, 0.5236, 0.7281, 0.4846, 0.5644, 0.6683, 0.7818, 0.1919, 0.5932, 0.4424, 0.5236, 0.7281, -0.0177, 0.8201, 0.572, 0.09161, 0.8312, 0.5484, 0.4846, 0.5644, 0.6683, 0.4306, 0.5067, 0.7469, -0.1069, 0.832, 0.5444, -0.0177, 0.8201, 0.572, 0.4424, 0.5236, 0.7281])] * 3)])

# ---- objects
ob_plant_1 = bpy.data.objects.new('Plant_1', me_plane_036)
ob_plant_1_1 = bpy.data.objects.new('plant_1', None)

# ---- transforms, parenting, visibility, modifiers, constraints
ob_plant_1.parent = ob_plant_1_1
ob_plant_1.location = (0.0, 0.0, 0.0)
ob_plant_1.rotation_euler = (-1.629e-07, 0.0, 0.0)
ob_plant_1.color = (0.8, 0.8, 0.8, 1.0)
ob_plant_1_1.location = (0.0, 0.0, 0.0)
ob_plant_1_1.empty_display_size = 0.5

# ---- collection membership
scene.collection.objects.link(ob_plant_1)
scene.collection.objects.link(ob_plant_1_1)

# ---- scene / render settings (as saved in the file)
scene.frame_start = 1; scene.frame_end = 250; scene.frame_set(1)
scene.render.engine = 'BLENDER_EEVEE_NEXT'
scene.render.bake_bias = 0.0
scene.render.bake_samples = 0
scene.cycles.sampling_pattern = 'TABULATED_SOBOL'
scene.eevee.use_volume_custom_range = False
bpy.context.view_layer.update()

# ---- added for rendering (the .blend has no active camera and no usable light): camera, sun + grey world if the file has none
cam_auto = bpy.data.cameras.new('AutoCamera')
cam_auto.lens = 50.0
cam_auto.sensor_width = 36.0
cam_auto.clip_end = 1000.0
ob_auto_camera = bpy.data.objects.new('AutoCamera', cam_auto)
scene.collection.objects.link(ob_auto_camera)
ob_auto_camera.location = (1.90386, -2.30289, 2.05407)
ob_auto_camera.rotation_euler = (1.09748, -7.21219e-08, 0.694738)
scene.camera = ob_auto_camera
light_auto_sun = bpy.data.lights.new('AutoSun', 'SUN')
light_auto_sun.energy = 3.0
light_auto_sun.angle = 0.0523599
ob_auto_sun = bpy.data.objects.new('AutoSun', light_auto_sun)
scene.collection.objects.link(ob_auto_sun)
ob_auto_sun.rotation_euler = (0.872665, 0.174533, 0.523599)
if scene.world is None:
    world_auto = bpy.data.worlds.new('AutoWorld')
    world_auto.color = (0.3, 0.3, 0.3)
    scene.world = world_auto
bpy.context.view_layer.update()
